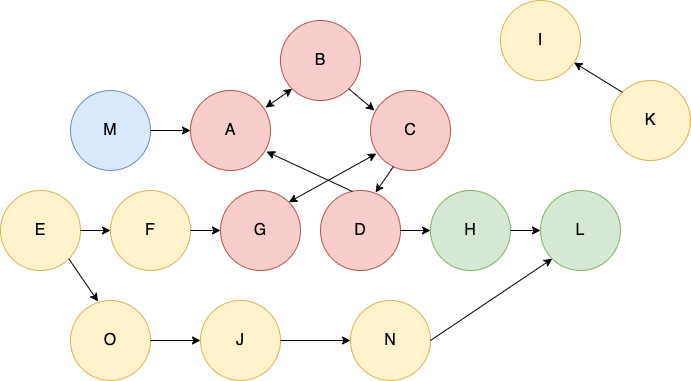

The diagram above was exported from draw.io. Its source (the exported page's mxGraphModel, read from the mxfile embedded in the PNG):
<mxGraphModel dx="954" dy="530" grid="1" gridSize="10" guides="1" tooltips="1" connect="1" arrows="1" fold="1" page="1" pageScale="1" pageWidth="850" pageHeight="1100" math="0" shadow="0">
  <root>
    <mxCell id="0" />
    <mxCell id="1" parent="0" />
    <mxCell id="F43AvaBYOsBJ7E1xuBj5-2" value="&lt;font size=&quot;3&quot;&gt;A&lt;/font&gt;" style="ellipse;whiteSpace=wrap;html=1;aspect=fixed;fillColor=#f8cecc;strokeColor=#b85450;" vertex="1" parent="1">
      <mxGeometry x="300" y="200" width="80" height="80" as="geometry" />
    </mxCell>
    <mxCell id="F43AvaBYOsBJ7E1xuBj5-3" value="&lt;font size=&quot;3&quot;&gt;B&lt;/font&gt;" style="ellipse;whiteSpace=wrap;html=1;aspect=fixed;fillColor=#f8cecc;strokeColor=#b85450;" vertex="1" parent="1">
      <mxGeometry x="390" y="130" width="80" height="80" as="geometry" />
    </mxCell>
    <mxCell id="F43AvaBYOsBJ7E1xuBj5-4" value="&lt;font size=&quot;3&quot;&gt;C&lt;/font&gt;" style="ellipse;whiteSpace=wrap;html=1;aspect=fixed;fillColor=#f8cecc;strokeColor=#b85450;" vertex="1" parent="1">
      <mxGeometry x="480" y="200" width="80" height="80" as="geometry" />
    </mxCell>
    <mxCell id="F43AvaBYOsBJ7E1xuBj5-5" value="&lt;font size=&quot;3&quot;&gt;D&lt;/font&gt;" style="ellipse;whiteSpace=wrap;html=1;aspect=fixed;fillColor=#f8cecc;strokeColor=#b85450;" vertex="1" parent="1">
      <mxGeometry x="430" y="300" width="80" height="80" as="geometry" />
    </mxCell>
    <mxCell id="F43AvaBYOsBJ7E1xuBj5-6" value="&lt;font size=&quot;3&quot;&gt;G&lt;/font&gt;" style="ellipse;whiteSpace=wrap;html=1;aspect=fixed;fillColor=#f8cecc;strokeColor=#b85450;" vertex="1" parent="1">
      <mxGeometry x="330" y="300" width="80" height="80" as="geometry" />
    </mxCell>
    <mxCell id="F43AvaBYOsBJ7E1xuBj5-8" value="" style="endArrow=classic;startArrow=classic;html=1;rounded=0;entryX=0;entryY=1;entryDx=0;entryDy=0;exitX=0.938;exitY=0.213;exitDx=0;exitDy=0;exitPerimeter=0;" edge="1" parent="1" source="F43AvaBYOsBJ7E1xuBj5-2" target="F43AvaBYOsBJ7E1xuBj5-3">
      <mxGeometry width="50" height="50" relative="1" as="geometry">
        <mxPoint x="405" y="280" as="sourcePoint" />
        <mxPoint x="455" y="230" as="targetPoint" />
      </mxGeometry>
    </mxCell>
    <mxCell id="F43AvaBYOsBJ7E1xuBj5-11" value="" style="endArrow=classic;html=1;rounded=0;exitX=1;exitY=1;exitDx=0;exitDy=0;entryX=0.05;entryY=0.25;entryDx=0;entryDy=0;entryPerimeter=0;" edge="1" parent="1" source="F43AvaBYOsBJ7E1xuBj5-3" target="F43AvaBYOsBJ7E1xuBj5-4">
      <mxGeometry width="50" height="50" relative="1" as="geometry">
        <mxPoint x="400" y="300" as="sourcePoint" />
        <mxPoint x="450" y="250" as="targetPoint" />
      </mxGeometry>
    </mxCell>
    <mxCell id="F43AvaBYOsBJ7E1xuBj5-12" value="" style="endArrow=classic;html=1;rounded=0;exitX=0.288;exitY=0.95;exitDx=0;exitDy=0;exitPerimeter=0;entryX=0.688;entryY=0.025;entryDx=0;entryDy=0;entryPerimeter=0;" edge="1" parent="1" source="F43AvaBYOsBJ7E1xuBj5-4" target="F43AvaBYOsBJ7E1xuBj5-5">
      <mxGeometry width="50" height="50" relative="1" as="geometry">
        <mxPoint x="400" y="300" as="sourcePoint" />
        <mxPoint x="450" y="250" as="targetPoint" />
      </mxGeometry>
    </mxCell>
    <mxCell id="F43AvaBYOsBJ7E1xuBj5-14" value="" style="endArrow=classic;html=1;rounded=0;exitX=0.4;exitY=0.013;exitDx=0;exitDy=0;exitPerimeter=0;entryX=0.95;entryY=0.763;entryDx=0;entryDy=0;entryPerimeter=0;" edge="1" parent="1" source="F43AvaBYOsBJ7E1xuBj5-5" target="F43AvaBYOsBJ7E1xuBj5-2">
      <mxGeometry width="50" height="50" relative="1" as="geometry">
        <mxPoint x="400" y="300" as="sourcePoint" />
        <mxPoint x="450" y="250" as="targetPoint" />
      </mxGeometry>
    </mxCell>
    <mxCell id="F43AvaBYOsBJ7E1xuBj5-15" value="" style="endArrow=classic;startArrow=classic;html=1;rounded=0;exitX=1;exitY=0;exitDx=0;exitDy=0;entryX=0.075;entryY=0.788;entryDx=0;entryDy=0;entryPerimeter=0;" edge="1" parent="1" source="F43AvaBYOsBJ7E1xuBj5-6" target="F43AvaBYOsBJ7E1xuBj5-4">
      <mxGeometry width="50" height="50" relative="1" as="geometry">
        <mxPoint x="400" y="300" as="sourcePoint" />
        <mxPoint x="450" y="250" as="targetPoint" />
      </mxGeometry>
    </mxCell>
    <mxCell id="F43AvaBYOsBJ7E1xuBj5-17" value="&lt;font size=&quot;3&quot;&gt;M&lt;/font&gt;" style="ellipse;whiteSpace=wrap;html=1;aspect=fixed;fillColor=#dae8fc;strokeColor=#6c8ebf;" vertex="1" parent="1">
      <mxGeometry x="180" y="200" width="80" height="80" as="geometry" />
    </mxCell>
    <mxCell id="F43AvaBYOsBJ7E1xuBj5-18" value="" style="endArrow=classic;html=1;rounded=0;entryX=0;entryY=0.5;entryDx=0;entryDy=0;exitX=1;exitY=0.5;exitDx=0;exitDy=0;" edge="1" parent="1" source="F43AvaBYOsBJ7E1xuBj5-17" target="F43AvaBYOsBJ7E1xuBj5-2">
      <mxGeometry width="50" height="50" relative="1" as="geometry">
        <mxPoint x="250" y="330" as="sourcePoint" />
        <mxPoint x="300" y="280" as="targetPoint" />
      </mxGeometry>
    </mxCell>
    <mxCell id="F43AvaBYOsBJ7E1xuBj5-19" value="&lt;font size=&quot;3&quot;&gt;L&lt;/font&gt;" style="ellipse;whiteSpace=wrap;html=1;aspect=fixed;fillColor=#d5e8d4;strokeColor=#82b366;" vertex="1" parent="1">
      <mxGeometry x="650" y="300" width="80" height="80" as="geometry" />
    </mxCell>
    <mxCell id="F43AvaBYOsBJ7E1xuBj5-20" value="&lt;font size=&quot;3&quot;&gt;H&lt;/font&gt;" style="ellipse;whiteSpace=wrap;html=1;aspect=fixed;fillColor=#d5e8d4;strokeColor=#82b366;" vertex="1" parent="1">
      <mxGeometry x="540" y="300" width="80" height="80" as="geometry" />
    </mxCell>
    <mxCell id="F43AvaBYOsBJ7E1xuBj5-21" value="" style="endArrow=classic;html=1;rounded=0;exitX=1;exitY=0.5;exitDx=0;exitDy=0;entryX=0;entryY=0.5;entryDx=0;entryDy=0;" edge="1" parent="1" source="F43AvaBYOsBJ7E1xuBj5-5" target="F43AvaBYOsBJ7E1xuBj5-20">
      <mxGeometry width="50" height="50" relative="1" as="geometry">
        <mxPoint x="400" y="300" as="sourcePoint" />
        <mxPoint x="450" y="250" as="targetPoint" />
      </mxGeometry>
    </mxCell>
    <mxCell id="F43AvaBYOsBJ7E1xuBj5-22" value="" style="endArrow=classic;html=1;rounded=0;entryX=0;entryY=0.5;entryDx=0;entryDy=0;exitX=1;exitY=0.5;exitDx=0;exitDy=0;" edge="1" parent="1" source="F43AvaBYOsBJ7E1xuBj5-20" target="F43AvaBYOsBJ7E1xuBj5-19">
      <mxGeometry width="50" height="50" relative="1" as="geometry">
        <mxPoint x="600" y="440" as="sourcePoint" />
        <mxPoint x="650" y="390" as="targetPoint" />
      </mxGeometry>
    </mxCell>
    <mxCell id="F43AvaBYOsBJ7E1xuBj5-23" value="&lt;font size=&quot;3&quot;&gt;I&lt;/font&gt;" style="ellipse;whiteSpace=wrap;html=1;aspect=fixed;fillColor=#fff2cc;strokeColor=#d6b656;" vertex="1" parent="1">
      <mxGeometry x="610" y="110" width="80" height="80" as="geometry" />
    </mxCell>
    <mxCell id="F43AvaBYOsBJ7E1xuBj5-24" value="&lt;font size=&quot;3&quot;&gt;K&lt;/font&gt;" style="ellipse;whiteSpace=wrap;html=1;aspect=fixed;fillColor=#fff2cc;strokeColor=#d6b656;" vertex="1" parent="1">
      <mxGeometry x="720" y="190" width="80" height="80" as="geometry" />
    </mxCell>
    <mxCell id="F43AvaBYOsBJ7E1xuBj5-25" value="&lt;font size=&quot;3&quot;&gt;O&lt;/font&gt;" style="ellipse;whiteSpace=wrap;html=1;aspect=fixed;fillColor=#fff2cc;strokeColor=#d6b656;" vertex="1" parent="1">
      <mxGeometry x="180" y="410" width="80" height="80" as="geometry" />
    </mxCell>
    <mxCell id="F43AvaBYOsBJ7E1xuBj5-26" value="&lt;font size=&quot;3&quot;&gt;E&lt;/font&gt;" style="ellipse;whiteSpace=wrap;html=1;aspect=fixed;fillColor=#fff2cc;strokeColor=#d6b656;" vertex="1" parent="1">
      <mxGeometry x="110" y="300" width="80" height="80" as="geometry" />
    </mxCell>
    <mxCell id="F43AvaBYOsBJ7E1xuBj5-27" value="&lt;font size=&quot;3&quot;&gt;F&lt;/font&gt;" style="ellipse;whiteSpace=wrap;html=1;aspect=fixed;fillColor=#fff2cc;strokeColor=#d6b656;" vertex="1" parent="1">
      <mxGeometry x="220" y="300" width="80" height="80" as="geometry" />
    </mxCell>
    <mxCell id="F43AvaBYOsBJ7E1xuBj5-28" value="&lt;font size=&quot;3&quot;&gt;J&lt;/font&gt;" style="ellipse;whiteSpace=wrap;html=1;aspect=fixed;fillColor=#fff2cc;strokeColor=#d6b656;" vertex="1" parent="1">
      <mxGeometry x="310" y="410" width="80" height="80" as="geometry" />
    </mxCell>
    <mxCell id="F43AvaBYOsBJ7E1xuBj5-29" value="&lt;font size=&quot;3&quot;&gt;N&lt;/font&gt;" style="ellipse;whiteSpace=wrap;html=1;aspect=fixed;fillColor=#fff2cc;strokeColor=#d6b656;" vertex="1" parent="1">
      <mxGeometry x="460" y="410" width="80" height="80" as="geometry" />
    </mxCell>
    <mxCell id="F43AvaBYOsBJ7E1xuBj5-31" value="" style="endArrow=classic;html=1;rounded=0;exitX=1;exitY=0.5;exitDx=0;exitDy=0;entryX=0;entryY=0.5;entryDx=0;entryDy=0;" edge="1" parent="1" source="F43AvaBYOsBJ7E1xuBj5-26" target="F43AvaBYOsBJ7E1xuBj5-27">
      <mxGeometry width="50" height="50" relative="1" as="geometry">
        <mxPoint x="200" y="350" as="sourcePoint" />
        <mxPoint x="250" y="300" as="targetPoint" />
      </mxGeometry>
    </mxCell>
    <mxCell id="F43AvaBYOsBJ7E1xuBj5-32" value="" style="endArrow=classic;html=1;rounded=0;entryX=0.344;entryY=0.013;entryDx=0;entryDy=0;exitX=1;exitY=1;exitDx=0;exitDy=0;entryPerimeter=0;" edge="1" parent="1" source="F43AvaBYOsBJ7E1xuBj5-26" target="F43AvaBYOsBJ7E1xuBj5-25">
      <mxGeometry width="50" height="50" relative="1" as="geometry">
        <mxPoint x="200" y="380" as="sourcePoint" />
        <mxPoint x="236.48" y="402.96" as="targetPoint" />
      </mxGeometry>
    </mxCell>
    <mxCell id="F43AvaBYOsBJ7E1xuBj5-33" value="" style="endArrow=classic;html=1;rounded=0;exitX=1;exitY=0.5;exitDx=0;exitDy=0;entryX=0;entryY=0.5;entryDx=0;entryDy=0;" edge="1" parent="1" source="F43AvaBYOsBJ7E1xuBj5-27" target="F43AvaBYOsBJ7E1xuBj5-6">
      <mxGeometry width="50" height="50" relative="1" as="geometry">
        <mxPoint x="390" y="340" as="sourcePoint" />
        <mxPoint x="440" y="290" as="targetPoint" />
      </mxGeometry>
    </mxCell>
    <mxCell id="F43AvaBYOsBJ7E1xuBj5-34" value="" style="endArrow=classic;html=1;rounded=0;exitX=1;exitY=0.5;exitDx=0;exitDy=0;entryX=0;entryY=0.5;entryDx=0;entryDy=0;" edge="1" parent="1" source="F43AvaBYOsBJ7E1xuBj5-25" target="F43AvaBYOsBJ7E1xuBj5-28">
      <mxGeometry width="50" height="50" relative="1" as="geometry">
        <mxPoint x="390" y="340" as="sourcePoint" />
        <mxPoint x="440" y="290" as="targetPoint" />
      </mxGeometry>
    </mxCell>
    <mxCell id="F43AvaBYOsBJ7E1xuBj5-35" value="" style="endArrow=classic;html=1;rounded=0;exitX=1;exitY=0.5;exitDx=0;exitDy=0;entryX=0;entryY=0.5;entryDx=0;entryDy=0;" edge="1" parent="1" source="F43AvaBYOsBJ7E1xuBj5-28" target="F43AvaBYOsBJ7E1xuBj5-29">
      <mxGeometry width="50" height="50" relative="1" as="geometry">
        <mxPoint x="390" y="340" as="sourcePoint" />
        <mxPoint x="440" y="290" as="targetPoint" />
      </mxGeometry>
    </mxCell>
    <mxCell id="F43AvaBYOsBJ7E1xuBj5-36" value="" style="endArrow=classic;html=1;rounded=0;exitX=1;exitY=0.5;exitDx=0;exitDy=0;entryX=0;entryY=1;entryDx=0;entryDy=0;" edge="1" parent="1" source="F43AvaBYOsBJ7E1xuBj5-29" target="F43AvaBYOsBJ7E1xuBj5-19">
      <mxGeometry width="50" height="50" relative="1" as="geometry">
        <mxPoint x="390" y="340" as="sourcePoint" />
        <mxPoint x="440" y="290" as="targetPoint" />
      </mxGeometry>
    </mxCell>
    <mxCell id="F43AvaBYOsBJ7E1xuBj5-37" value="" style="endArrow=classic;html=1;rounded=0;exitX=0;exitY=0;exitDx=0;exitDy=0;entryX=0.919;entryY=0.775;entryDx=0;entryDy=0;entryPerimeter=0;" edge="1" parent="1" source="F43AvaBYOsBJ7E1xuBj5-24" target="F43AvaBYOsBJ7E1xuBj5-23">
      <mxGeometry width="50" height="50" relative="1" as="geometry">
        <mxPoint x="390" y="340" as="sourcePoint" />
        <mxPoint x="720" y="160" as="targetPoint" />
      </mxGeometry>
    </mxCell>
  </root>
</mxGraphModel>